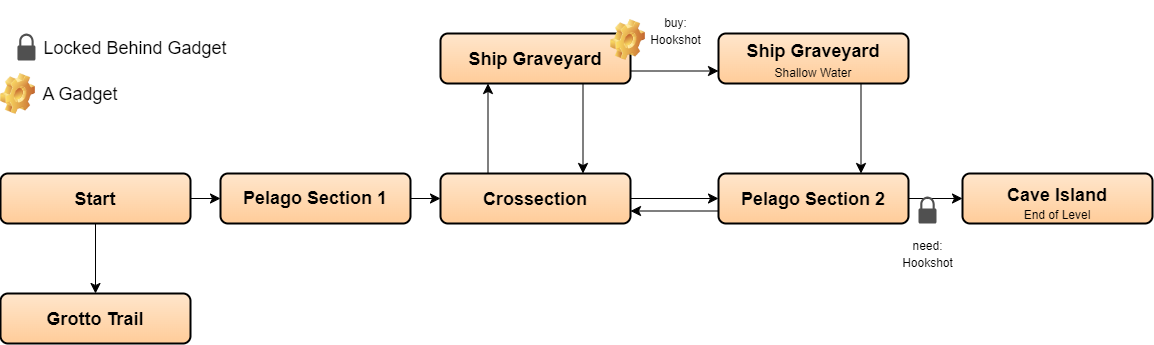

The diagram above was exported from draw.io. Its source (the exported page's mxGraphModel, read from the mxfile embedded in the PNG):
<mxGraphModel dx="2527" dy="1667" grid="1" gridSize="10" guides="1" tooltips="1" connect="1" arrows="1" fold="1" page="0" pageScale="1" pageWidth="827" pageHeight="1169" math="0" shadow="0">
  <root>
    <mxCell id="0" />
    <mxCell id="1" parent="0" />
    <mxCell id="2" style="edgeStyle=none;curved=1;rounded=0;orthogonalLoop=1;jettySize=auto;html=1;exitX=1;exitY=0.5;exitDx=0;exitDy=0;fontSize=12;startSize=8;endSize=8;entryX=0;entryY=0.5;entryDx=0;entryDy=0;" edge="1" source="4" target="6" parent="1">
      <mxGeometry relative="1" as="geometry">
        <mxPoint x="-190" y="589" as="targetPoint" />
      </mxGeometry>
    </mxCell>
    <mxCell id="3" style="edgeStyle=none;curved=1;rounded=0;orthogonalLoop=1;jettySize=auto;html=1;exitX=0.5;exitY=1;exitDx=0;exitDy=0;entryX=0.5;entryY=0;entryDx=0;entryDy=0;fontSize=12;startSize=8;endSize=8;" edge="1" source="4" target="16" parent="1">
      <mxGeometry relative="1" as="geometry" />
    </mxCell>
    <mxCell id="4" value="&lt;h2 style=&quot;line-height: 100%;&quot;&gt;&lt;font style=&quot;font-size: 18px;&quot; data-font-src=&quot;https://fonts.googleapis.com/css?family=Barlow&quot;&gt;Start&lt;/font&gt;&lt;/h2&gt;" style="rounded=1;whiteSpace=wrap;html=1;gradientColor=#FFCC99;fillColor=#FFE6CC;strokeWidth=2;perimeterSpacing=0;shadow=0;" vertex="1" parent="1">
      <mxGeometry x="-440" y="564" width="190" height="50" as="geometry" />
    </mxCell>
    <mxCell id="5" style="edgeStyle=none;curved=1;rounded=0;orthogonalLoop=1;jettySize=auto;html=1;exitX=1;exitY=0.5;exitDx=0;exitDy=0;entryX=0;entryY=0.5;entryDx=0;entryDy=0;fontSize=12;startSize=8;endSize=8;" edge="1" source="6" target="9" parent="1">
      <mxGeometry relative="1" as="geometry" />
    </mxCell>
    <mxCell id="6" value="&lt;h2 style=&quot;line-height: 30%;&quot;&gt;Pelago Section 1&lt;/h2&gt;" style="rounded=1;whiteSpace=wrap;html=1;gradientColor=#FFCC99;fillColor=#FFE6CC;strokeWidth=2;perimeterSpacing=0;shadow=0;" vertex="1" parent="1">
      <mxGeometry x="-220" y="564" width="190" height="50" as="geometry" />
    </mxCell>
    <mxCell id="7" style="edgeStyle=none;curved=1;rounded=0;orthogonalLoop=1;jettySize=auto;html=1;exitX=0.25;exitY=0;exitDx=0;exitDy=0;entryX=0.25;entryY=1;entryDx=0;entryDy=0;fontSize=12;startSize=8;endSize=8;" edge="1" source="9" target="12" parent="1">
      <mxGeometry relative="1" as="geometry" />
    </mxCell>
    <mxCell id="8" style="edgeStyle=none;curved=1;rounded=0;orthogonalLoop=1;jettySize=auto;html=1;exitX=1;exitY=0.5;exitDx=0;exitDy=0;fontSize=12;startSize=8;endSize=8;entryX=0;entryY=0.5;entryDx=0;entryDy=0;" edge="1" source="9" target="15" parent="1">
      <mxGeometry relative="1" as="geometry">
        <mxPoint x="260" y="589" as="targetPoint" />
      </mxGeometry>
    </mxCell>
    <mxCell id="9" value="&lt;h2 style=&quot;line-height: 0%;&quot;&gt;Crossection&lt;/h2&gt;" style="rounded=1;whiteSpace=wrap;html=1;gradientColor=#FFCC99;fillColor=#FFE6CC;strokeWidth=2;perimeterSpacing=0;shadow=0;" vertex="1" parent="1">
      <mxGeometry y="564" width="190" height="50" as="geometry" />
    </mxCell>
    <mxCell id="10" style="edgeStyle=none;curved=1;rounded=0;orthogonalLoop=1;jettySize=auto;html=1;exitX=0.75;exitY=1;exitDx=0;exitDy=0;entryX=0.75;entryY=0;entryDx=0;entryDy=0;fontSize=12;startSize=8;endSize=8;" edge="1" source="12" target="9" parent="1">
      <mxGeometry relative="1" as="geometry" />
    </mxCell>
    <mxCell id="11" style="edgeStyle=none;curved=1;rounded=0;orthogonalLoop=1;jettySize=auto;html=1;exitX=1;exitY=0.75;exitDx=0;exitDy=0;entryX=0;entryY=0.75;entryDx=0;entryDy=0;fontSize=12;startSize=8;endSize=8;" edge="1" source="12" target="26" parent="1">
      <mxGeometry relative="1" as="geometry" />
    </mxCell>
    <mxCell id="12" value="&lt;h2 style=&quot;line-height: 0%;&quot;&gt;Ship Graveyard&lt;/h2&gt;" style="rounded=1;whiteSpace=wrap;html=1;gradientColor=#FFCC99;fillColor=#FFE6CC;strokeWidth=2;perimeterSpacing=0;shadow=0;" vertex="1" parent="1">
      <mxGeometry y="424" width="190" height="50" as="geometry" />
    </mxCell>
    <mxCell id="13" style="edgeStyle=none;curved=1;rounded=0;orthogonalLoop=1;jettySize=auto;html=1;exitX=1;exitY=0.5;exitDx=0;exitDy=0;entryX=0;entryY=0.5;entryDx=0;entryDy=0;fontSize=12;startSize=8;endSize=8;" edge="1" source="15" target="17" parent="1">
      <mxGeometry relative="1" as="geometry" />
    </mxCell>
    <mxCell id="14" style="edgeStyle=none;curved=1;rounded=0;orthogonalLoop=1;jettySize=auto;html=1;exitX=0;exitY=0.75;exitDx=0;exitDy=0;entryX=1;entryY=0.75;entryDx=0;entryDy=0;fontSize=12;startSize=8;endSize=8;" edge="1" source="15" target="9" parent="1">
      <mxGeometry relative="1" as="geometry" />
    </mxCell>
    <mxCell id="15" value="&lt;h2 style=&quot;line-height: 0%;&quot;&gt;Pelago Section 2&lt;/h2&gt;" style="rounded=1;whiteSpace=wrap;html=1;gradientColor=#FFCC99;fillColor=#FFE6CC;strokeWidth=2;perimeterSpacing=0;shadow=0;" vertex="1" parent="1">
      <mxGeometry x="278" y="564" width="190" height="50" as="geometry" />
    </mxCell>
    <mxCell id="16" value="&lt;h2 style=&quot;line-height: 0%;&quot;&gt;Grotto Trail&lt;/h2&gt;" style="rounded=1;whiteSpace=wrap;html=1;gradientColor=#FFCC99;fillColor=#FFE6CC;strokeWidth=2;perimeterSpacing=0;shadow=0;" vertex="1" parent="1">
      <mxGeometry x="-440" y="684" width="190" height="50" as="geometry" />
    </mxCell>
    <mxCell id="17" value="&lt;h2 style=&quot;line-height: 30%;&quot;&gt;Cave Island&lt;/h2&gt;&lt;div style=&quot;line-height: 30%;&quot;&gt;End of Level&lt;/div&gt;" style="rounded=1;whiteSpace=wrap;html=1;gradientColor=#FFCC99;fillColor=#FFE6CC;strokeWidth=2;perimeterSpacing=0;shadow=0;" vertex="1" parent="1">
      <mxGeometry x="522" y="564" width="190" height="50" as="geometry" />
    </mxCell>
    <mxCell id="18" value="" style="shape=image;html=1;verticalLabelPosition=bottom;verticalAlign=top;imageAspect=1;aspect=fixed;image=img/clipart/Gear_128x128.png;fontFamily=Helvetica;fontSize=18;fillColor=#FFE6CC;gradientColor=#FFCC99;" vertex="1" parent="1">
      <mxGeometry x="170" y="410" width="34.95" height="41" as="geometry" />
    </mxCell>
    <mxCell id="19" value="" style="sketch=0;pointerEvents=1;shadow=0;dashed=0;html=1;strokeColor=none;fillColor=#505050;labelPosition=center;verticalLabelPosition=bottom;verticalAlign=top;outlineConnect=0;align=center;shape=mxgraph.office.security.lock_protected;fontFamily=Helvetica;fontSize=18;" vertex="1" parent="1">
      <mxGeometry x="-423.05" y="424" width="18" height="27" as="geometry" />
    </mxCell>
    <mxCell id="20" value="Locked Behind Gadget" style="text;html=1;strokeColor=none;fillColor=none;align=center;verticalAlign=middle;whiteSpace=wrap;rounded=0;fontSize=18;fontFamily=Helvetica;" vertex="1" parent="1">
      <mxGeometry x="-400" y="424" width="190" height="30" as="geometry" />
    </mxCell>
    <mxCell id="21" value="A Gadget" style="text;html=1;strokeColor=none;fillColor=none;align=center;verticalAlign=middle;whiteSpace=wrap;rounded=0;fontSize=18;fontFamily=Helvetica;" vertex="1" parent="1">
      <mxGeometry x="-400" y="469.5" width="80" height="30" as="geometry" />
    </mxCell>
    <mxCell id="22" value="&lt;p style=&quot;line-height: 0%;&quot;&gt;&lt;font style=&quot;font-size: 12px;&quot;&gt;need:&lt;/font&gt;&lt;/p&gt;&lt;p style=&quot;line-height: 0%;&quot;&gt;&lt;font style=&quot;font-size: 12px;&quot;&gt;Hookshot&lt;/font&gt;&lt;/p&gt;" style="text;html=1;align=center;verticalAlign=middle;resizable=0;points=[];autosize=1;strokeColor=none;fillColor=none;fontSize=16;fontFamily=Helvetica;" vertex="1" parent="1">
      <mxGeometry x="452" y="614" width="70" height="60" as="geometry" />
    </mxCell>
    <mxCell id="23" value="" style="sketch=0;pointerEvents=1;shadow=0;dashed=0;html=1;strokeColor=none;fillColor=#505050;labelPosition=center;verticalLabelPosition=bottom;verticalAlign=top;outlineConnect=0;align=center;shape=mxgraph.office.security.lock_protected;fontFamily=Helvetica;fontSize=18;" vertex="1" parent="1">
      <mxGeometry x="478" y="587" width="18" height="27" as="geometry" />
    </mxCell>
    <mxCell id="24" value="&lt;p style=&quot;line-height: 0%;&quot;&gt;&lt;font style=&quot;font-size: 12px;&quot;&gt;buy:&lt;/font&gt;&lt;/p&gt;&lt;p style=&quot;line-height: 0%;&quot;&gt;&lt;font style=&quot;font-size: 12px;&quot;&gt;Hookshot&lt;/font&gt;&lt;/p&gt;" style="text;html=1;align=center;verticalAlign=middle;resizable=0;points=[];autosize=1;strokeColor=none;fillColor=none;fontSize=16;fontFamily=Helvetica;" vertex="1" parent="1">
      <mxGeometry x="200" y="391" width="70" height="60" as="geometry" />
    </mxCell>
    <mxCell id="25" style="edgeStyle=none;curved=1;rounded=0;orthogonalLoop=1;jettySize=auto;html=1;exitX=0.75;exitY=1;exitDx=0;exitDy=0;entryX=0.75;entryY=0;entryDx=0;entryDy=0;fontSize=12;startSize=8;endSize=8;" edge="1" source="26" target="15" parent="1">
      <mxGeometry relative="1" as="geometry">
        <Array as="points" />
      </mxGeometry>
    </mxCell>
    <mxCell id="26" value="&lt;h2 style=&quot;line-height: 0%;&quot;&gt;Ship Graveyard&lt;/h2&gt;&lt;div&gt;Shallow Water&lt;/div&gt;" style="rounded=1;whiteSpace=wrap;html=1;gradientColor=#FFCC99;fillColor=#FFE6CC;strokeWidth=2;perimeterSpacing=0;shadow=0;" vertex="1" parent="1">
      <mxGeometry x="278" y="424" width="190" height="50" as="geometry" />
    </mxCell>
    <mxCell id="27" value="" style="shape=image;html=1;verticalLabelPosition=bottom;verticalAlign=top;imageAspect=1;aspect=fixed;image=img/clipart/Gear_128x128.png;fontFamily=Helvetica;fontSize=18;fillColor=#FFE6CC;gradientColor=#FFCC99;" vertex="1" parent="1">
      <mxGeometry x="-440" y="464" width="34.95" height="41" as="geometry" />
    </mxCell>
  </root>
</mxGraphModel>